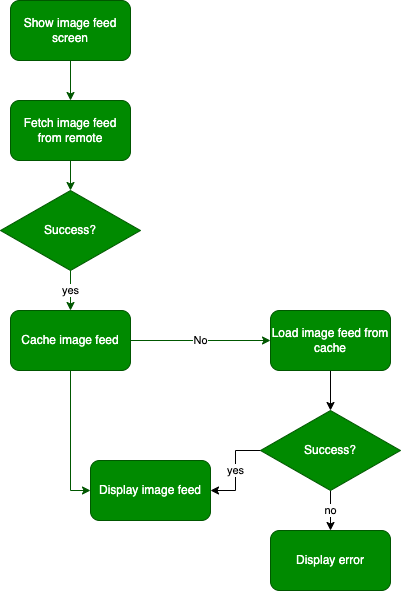

The diagram above was exported from draw.io. Its source (the exported page's mxGraphModel, read from the mxfile embedded in the PNG):
<mxGraphModel dx="786" dy="427" grid="1" gridSize="10" guides="1" tooltips="1" connect="1" arrows="1" fold="1" page="1" pageScale="1" pageWidth="827" pageHeight="1169" math="0" shadow="0">
  <root>
    <mxCell id="0" />
    <mxCell id="1" parent="0" />
    <mxCell id="1fAyNIgtLMaF4CEpgIjl-3" style="edgeStyle=orthogonalEdgeStyle;rounded=0;orthogonalLoop=1;jettySize=auto;html=1;exitX=0.5;exitY=1;exitDx=0;exitDy=0;entryX=0.5;entryY=0;entryDx=0;entryDy=0;fillColor=#008a00;strokeColor=#005700;" parent="1" source="1fAyNIgtLMaF4CEpgIjl-1" target="1fAyNIgtLMaF4CEpgIjl-2" edge="1">
      <mxGeometry relative="1" as="geometry" />
    </mxCell>
    <mxCell id="1fAyNIgtLMaF4CEpgIjl-1" value="Show image feed screen" style="rounded=1;whiteSpace=wrap;html=1;fillColor=#008a00;fontColor=#ffffff;strokeColor=#005700;" parent="1" vertex="1">
      <mxGeometry x="110" y="80" width="120" height="60" as="geometry" />
    </mxCell>
    <mxCell id="1fAyNIgtLMaF4CEpgIjl-5" style="edgeStyle=orthogonalEdgeStyle;rounded=0;orthogonalLoop=1;jettySize=auto;html=1;exitX=0.5;exitY=1;exitDx=0;exitDy=0;entryX=0.5;entryY=0;entryDx=0;entryDy=0;fillColor=#008a00;strokeColor=#005700;" parent="1" source="1fAyNIgtLMaF4CEpgIjl-2" target="1fAyNIgtLMaF4CEpgIjl-4" edge="1">
      <mxGeometry relative="1" as="geometry" />
    </mxCell>
    <mxCell id="1fAyNIgtLMaF4CEpgIjl-2" value="Fetch image feed from remote" style="rounded=1;whiteSpace=wrap;html=1;fillColor=#008a00;fontColor=#ffffff;strokeColor=#005700;" parent="1" vertex="1">
      <mxGeometry x="110" y="180" width="120" height="60" as="geometry" />
    </mxCell>
    <mxCell id="1fAyNIgtLMaF4CEpgIjl-9" value="yes" style="edgeStyle=orthogonalEdgeStyle;rounded=0;orthogonalLoop=1;jettySize=auto;html=1;exitX=0.5;exitY=1;exitDx=0;exitDy=0;entryX=0.5;entryY=0;entryDx=0;entryDy=0;fillColor=#008a00;strokeColor=#005700;" parent="1" source="1fAyNIgtLMaF4CEpgIjl-4" target="1fAyNIgtLMaF4CEpgIjl-6" edge="1">
      <mxGeometry relative="1" as="geometry" />
    </mxCell>
    <mxCell id="1fAyNIgtLMaF4CEpgIjl-4" value="Success?" style="rhombus;whiteSpace=wrap;html=1;fillColor=#008a00;fontColor=#ffffff;strokeColor=#005700;" parent="1" vertex="1">
      <mxGeometry x="100" y="270" width="140" height="80" as="geometry" />
    </mxCell>
    <mxCell id="1fAyNIgtLMaF4CEpgIjl-10" value="No" style="edgeStyle=orthogonalEdgeStyle;rounded=0;orthogonalLoop=1;jettySize=auto;html=1;exitX=1;exitY=0.5;exitDx=0;exitDy=0;entryX=0;entryY=0.5;entryDx=0;entryDy=0;fillColor=#008a00;strokeColor=#005700;" parent="1" source="1fAyNIgtLMaF4CEpgIjl-6" target="1fAyNIgtLMaF4CEpgIjl-7" edge="1">
      <mxGeometry relative="1" as="geometry" />
    </mxCell>
    <mxCell id="1fAyNIgtLMaF4CEpgIjl-12" style="edgeStyle=orthogonalEdgeStyle;rounded=0;orthogonalLoop=1;jettySize=auto;html=1;exitX=0.5;exitY=1;exitDx=0;exitDy=0;entryX=0;entryY=0.5;entryDx=0;entryDy=0;fillColor=#008a00;strokeColor=#005700;" parent="1" source="1fAyNIgtLMaF4CEpgIjl-6" target="1fAyNIgtLMaF4CEpgIjl-8" edge="1">
      <mxGeometry relative="1" as="geometry" />
    </mxCell>
    <mxCell id="1fAyNIgtLMaF4CEpgIjl-6" value="Cache image feed" style="rounded=1;whiteSpace=wrap;html=1;fillColor=#008a00;fontColor=#ffffff;strokeColor=#005700;" parent="1" vertex="1">
      <mxGeometry x="110" y="390" width="120" height="60" as="geometry" />
    </mxCell>
    <mxCell id="GOT4-vSwFfkLSkgcqVR_-2" style="edgeStyle=orthogonalEdgeStyle;rounded=0;orthogonalLoop=1;jettySize=auto;html=1;exitX=0.5;exitY=1;exitDx=0;exitDy=0;" edge="1" parent="1" source="1fAyNIgtLMaF4CEpgIjl-7" target="GOT4-vSwFfkLSkgcqVR_-1">
      <mxGeometry relative="1" as="geometry" />
    </mxCell>
    <mxCell id="1fAyNIgtLMaF4CEpgIjl-7" value="Load image feed from cache" style="rounded=1;whiteSpace=wrap;html=1;fillColor=#008a00;fontColor=#ffffff;strokeColor=#005700;" parent="1" vertex="1">
      <mxGeometry x="370" y="390" width="120" height="60" as="geometry" />
    </mxCell>
    <mxCell id="1fAyNIgtLMaF4CEpgIjl-8" value="Display image feed" style="rounded=1;whiteSpace=wrap;html=1;fillColor=#008a00;fontColor=#ffffff;strokeColor=#005700;" parent="1" vertex="1">
      <mxGeometry x="190" y="540" width="120" height="60" as="geometry" />
    </mxCell>
    <mxCell id="GOT4-vSwFfkLSkgcqVR_-3" value="yes" style="edgeStyle=orthogonalEdgeStyle;rounded=0;orthogonalLoop=1;jettySize=auto;html=1;exitX=0;exitY=0.5;exitDx=0;exitDy=0;entryX=1;entryY=0.5;entryDx=0;entryDy=0;" edge="1" parent="1" source="GOT4-vSwFfkLSkgcqVR_-1" target="1fAyNIgtLMaF4CEpgIjl-8">
      <mxGeometry relative="1" as="geometry" />
    </mxCell>
    <mxCell id="GOT4-vSwFfkLSkgcqVR_-6" value="no" style="edgeStyle=orthogonalEdgeStyle;rounded=0;orthogonalLoop=1;jettySize=auto;html=1;exitX=0.5;exitY=1;exitDx=0;exitDy=0;entryX=0.5;entryY=0;entryDx=0;entryDy=0;" edge="1" parent="1" source="GOT4-vSwFfkLSkgcqVR_-1" target="GOT4-vSwFfkLSkgcqVR_-5">
      <mxGeometry relative="1" as="geometry" />
    </mxCell>
    <mxCell id="GOT4-vSwFfkLSkgcqVR_-1" value="Success?" style="rhombus;whiteSpace=wrap;html=1;fillColor=#008a00;fontColor=#ffffff;strokeColor=#005700;" vertex="1" parent="1">
      <mxGeometry x="360" y="490" width="140" height="80" as="geometry" />
    </mxCell>
    <mxCell id="GOT4-vSwFfkLSkgcqVR_-5" value="Display error" style="rounded=1;whiteSpace=wrap;html=1;fillColor=#008a00;fontColor=#ffffff;strokeColor=#005700;" vertex="1" parent="1">
      <mxGeometry x="370" y="610" width="120" height="60" as="geometry" />
    </mxCell>
  </root>
</mxGraphModel>